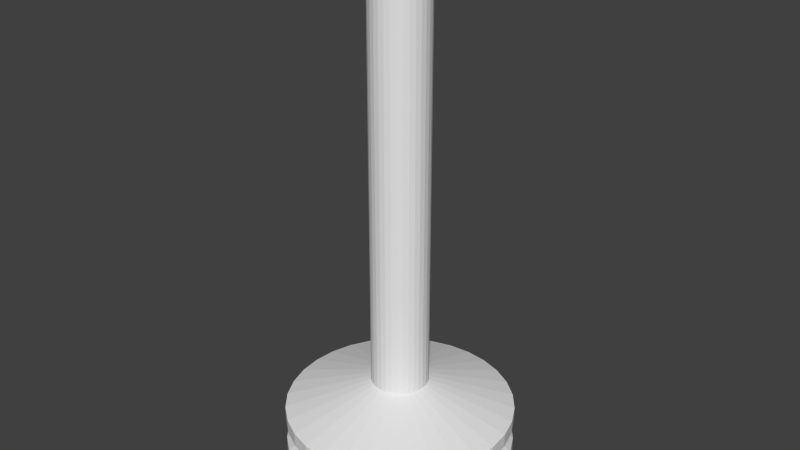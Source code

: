 # Source: lantaarnpaalpoging2.blend  (saved by Blender 2.71.0; exported with 4.5.12 LTS)
import bpy
from mathutils import Matrix  # noqa: F401  (used for matrix-valued properties, if any)

bpy.ops.wm.read_factory_settings(use_empty=True)
scene = bpy.context.scene
scene.name = 'Scene'

# ---- collections
col_collection_1 = bpy.data.collections.new('Collection 1'); scene.collection.children.link(col_collection_1)

# ---- world
world_world = bpy.data.worlds.new('World'); scene.world = world_world
world_world.color = (0.05088, 0.05088, 0.05088)
world_world.use_sun_shadow = False
world_world.sun_shadow_jitter_overblur = 0.0
world_world.cycles.sampling_method = 'MANUAL'
world_world.cycles.sample_map_resolution = 256

# ---- meshes
me_circle = bpy.data.meshes.new('Circle')
me_circle.from_pydata([(0.0, 0.0, 0.0), (0.0, 2.0, 0.0), (-0.3902, 1.962, 0.0), (-0.7654, 1.848, 0.0), (-1.111, 1.663, 0.0), (-1.414, 1.414, 0.0), (-1.663, 1.111, 0.0), (-1.848, 0.7654, 0.0), (-1.962, 0.3902, 0.0), (-2.0, 1.51e-07, 0.0), (-1.962, -0.3902, 0.0), (-1.848, -0.7654, 0.0), (-1.663, -1.111, 0.0), (-1.414, -1.414, 0.0), (-1.111, -1.663, 0.0), (-0.7654, -1.848, 0.0), (-0.3902, -1.962, 0.0), (6.517e-07, -2.0, 0.0), (0.3902, -1.962, 0.0), (0.7654, -1.848, 0.0), (1.111, -1.663, 0.0), (1.414, -1.414, 0.0), (1.663, -1.111, 0.0), (1.848, -0.7654, 0.0), (1.962, -0.3902, 0.0), (2.0, 1.931e-06, 0.0), (1.962, 0.3902, 0.0), (1.848, 0.7654, 0.0), (1.663, 1.111, 0.0), (1.414, 1.414, 0.0), (1.111, 1.663, 0.0), (0.7654, 1.848, 0.0), (0.3902, 1.962, 0.0), (0.0, 2.0, 0.6184), (-0.3902, 1.962, 0.6184), (-0.7654, 1.848, 0.6184), (-1.111, 1.663, 0.6184), (-1.414, 1.414, 0.6184), (-1.663, 1.111, 0.6184), (-1.848, 0.7654, 0.6184), (-1.962, 0.3902, 0.6184), (-2.0, 1.51e-07, 0.6184), (-1.962, -0.3902, 0.6184), (-1.848, -0.7654, 0.6184), (-1.663, -1.111, 0.6184), (-1.414, -1.414, 0.6184), (-1.111, -1.663, 0.6184), (-0.7654, -1.848, 0.6184), (-0.3902, -1.962, 0.6184), (6.517e-07, -2.0, 0.6184), (0.3902, -1.962, 0.6184), (0.7654, -1.848, 0.6184), (1.111, -1.663, 0.6184), (1.414, -1.414, 0.6184), (1.663, -1.111, 0.6184), (1.848, -0.7654, 0.6184), (1.962, -0.3902, 0.6184), (2.0, 1.931e-06, 0.6184), (1.962, 0.3902, 0.6184), (1.848, 0.7654, 0.6184), (1.663, 1.111, 0.6184), (1.414, 1.414, 0.6184), (1.111, 1.663, 0.6184), (0.7654, 1.848, 0.6184), (0.3902, 1.962, 0.6184), (-2.303e-08, 1.8, 0.8184), (-0.3512, 1.765, 0.8184), (-0.6888, 1.663, 0.8184), (-1.0, 1.497, 0.8184), (-1.273, 1.273, 0.8184), (-1.497, 1.0, 0.8184), (-1.663, 0.6888, 0.8184), (-1.765, 0.3512, 0.8184), (-1.8, 1.912e-07, 0.8184), (-1.765, -0.3512, 0.8184), (-1.663, -0.6888, 0.8184), (-1.497, -1.0, 0.8184), (-1.273, -1.273, 0.8184), (-1.0, -1.497, 0.8184), (-0.6888, -1.663, 0.8184), (-0.3512, -1.765, 0.8184), (5.635e-07, -1.8, 0.8184), (0.3512, -1.765, 0.8184), (0.6888, -1.663, 0.8184), (1.0, -1.497, 0.8184), (1.273, -1.273, 0.8184), (1.497, -1.0, 0.8184), (1.663, -0.6888, 0.8184), (1.765, -0.3512, 0.8184), (1.8, 1.793e-06, 0.8184), (1.765, 0.3512, 0.8184), (1.663, 0.6888, 0.8184), (1.497, 1.0, 0.8184), (1.273, 1.273, 0.8184), (1.0, 1.497, 0.8184), (0.6888, 1.663, 0.8184), (0.3512, 1.765, 0.8184), (-1.578e-07, 3.353e-07, 9.453), (-7.827e-09, 2.0, 1.018), (-0.3902, 1.962, 1.018), (-0.7654, 1.848, 1.018), (-1.111, 1.663, 1.018), (-1.414, 1.414, 1.018), (-1.663, 1.111, 1.018), (-1.848, 0.7654, 1.018), (-1.962, 0.3902, 1.018), (-2.0, 1.422e-07, 1.018), (-1.962, -0.3902, 1.018), (-1.848, -0.7654, 1.018), (-1.663, -1.111, 1.018), (-1.414, -1.414, 1.018), (-1.111, -1.663, 1.018), (-0.7654, -1.848, 1.018), (-0.3902, -1.962, 1.018), (6.439e-07, -2.0, 1.018), (0.3902, -1.962, 1.018), (0.7654, -1.848, 1.018), (1.111, -1.663, 1.018), (1.414, -1.414, 1.018), (1.663, -1.111, 1.018), (1.848, -0.7654, 1.018), (1.962, -0.3902, 1.018), (2.0, 1.922e-06, 1.018), (1.962, 0.3902, 1.018), (1.848, 0.7654, 1.018), (1.663, 1.111, 1.018), (1.414, 1.414, 1.018), (1.111, 1.663, 1.018), (0.7654, 1.848, 1.018), (0.3902, 1.962, 1.018), (-7.827e-09, 2.0, 1.268), (-0.3902, 1.962, 1.268), (-0.7654, 1.848, 1.268), (-1.111, 1.663, 1.268), (-1.414, 1.414, 1.268), (-1.663, 1.111, 1.268), (-1.848, 0.7654, 1.268), (-1.962, 0.3902, 1.268), (-2.0, 1.422e-07, 1.268), (-1.962, -0.3902, 1.268), (-1.848, -0.7654, 1.268), (-1.663, -1.111, 1.268), (-1.414, -1.414, 1.268), (-1.111, -1.663, 1.268), (-0.7654, -1.848, 1.268), (-0.3902, -1.962, 1.268), (6.439e-07, -2.0, 1.268), (0.3902, -1.962, 1.268), (0.7654, -1.848, 1.268), (1.111, -1.663, 1.268), (1.414, -1.414, 1.268), (1.663, -1.111, 1.268), (1.848, -0.7654, 1.268), (1.962, -0.3902, 1.268), (2.0, 1.922e-06, 1.268), (1.962, 0.3902, 1.268), (1.848, 0.7654, 1.268), (1.663, 1.111, 1.268), (1.414, 1.414, 1.268), (1.111, 1.663, 1.268), (0.7654, 1.848, 1.268), (0.3902, 1.962, 1.268), (-1.747e-07, 0.5, 1.768), (-0.09755, 0.4904, 1.768), (-0.1913, 0.4619, 1.768), (-0.2778, 0.4157, 1.768), (-0.3536, 0.3536, 1.768), (-0.4157, 0.2778, 1.768), (-0.4619, 0.1913, 1.768), (-0.4904, 0.09755, 1.768), (-0.5, 4.528e-07, 1.768), (-0.4904, -0.09754, 1.768), (-0.4619, -0.1913, 1.768), (-0.4157, -0.2778, 1.768), (-0.3536, -0.3536, 1.768), (-0.2778, -0.4157, 1.768), (-0.1913, -0.4619, 1.768), (-0.09755, -0.4904, 1.768), (-1.175e-08, -0.5, 1.768), (0.09755, -0.4904, 1.768), (0.1913, -0.4619, 1.768), (0.2778, -0.4157, 1.768), (0.3536, -0.3536, 1.768), (0.4157, -0.2778, 1.768), (0.4619, -0.1913, 1.768), (0.4904, -0.09754, 1.768), (0.5, 8.978e-07, 1.768), (0.4904, 0.09755, 1.768), (0.4619, 0.1913, 1.768), (0.4157, 0.2778, 1.768), (0.3536, 0.3536, 1.768), (0.2778, 0.4157, 1.768), (0.1913, 0.4619, 1.768), (0.09754, 0.4904, 1.768), (-1.747e-07, 0.5, 1.768), (-0.09755, 0.4904, 1.768), (-0.1913, 0.4619, 1.768), (-0.2778, 0.4157, 1.768), (-0.3536, 0.3536, 1.768), (-0.4157, 0.2778, 1.768), (-0.4619, 0.1913, 1.768), (-0.4904, 0.09755, 1.768), (-0.5, 4.528e-07, 1.768), (-0.4904, -0.09754, 1.768), (-0.4619, -0.1913, 1.768), (-0.4157, -0.2778, 1.768), (-0.3536, -0.3536, 1.768), (-0.2778, -0.4157, 1.768), (-0.1913, -0.4619, 1.768), (-0.09755, -0.4904, 1.768), (-1.175e-08, -0.5, 1.768), (0.09755, -0.4904, 1.768), (0.1913, -0.4619, 1.768), (0.2778, -0.4157, 1.768), (0.3536, -0.3536, 1.768), (0.4157, -0.2778, 1.768), (0.4619, -0.1913, 1.768), (0.4904, -0.09754, 1.768), (0.5, 8.978e-07, 1.768), (0.4904, 0.09755, 1.768), (0.4619, 0.1913, 1.768), (0.4157, 0.2778, 1.768), (0.3536, 0.3536, 1.768), (0.2778, 0.4157, 1.768), (0.1913, 0.4619, 1.768), (0.09754, 0.4904, 1.768), (-1.747e-07, 0.5, 9.11), (-0.09755, 0.4904, 9.11), (-0.1913, 0.4619, 9.11), (-0.2778, 0.4157, 9.11), (-0.3536, 0.3536, 9.11), (-0.4157, 0.2778, 9.11), (-0.4619, 0.1913, 9.11), (-0.4904, 0.09755, 9.11), (-0.5, 4.528e-07, 9.11), (-0.4904, -0.09754, 9.11), (-0.4619, -0.1913, 9.11), (-0.4157, -0.2778, 9.11), (-0.3536, -0.3536, 9.11), (-0.2778, -0.4157, 9.11), (-0.1913, -0.4619, 9.11), (-0.09755, -0.4904, 9.11), (-1.175e-08, -0.5, 9.11), (0.09755, -0.4904, 9.11), (0.1913, -0.4619, 9.11), (0.2778, -0.4157, 9.11), (0.3536, -0.3536, 9.11), (0.4157, -0.2778, 9.11), (0.4619, -0.1913, 9.11), (0.4904, -0.09754, 9.11), (0.5, 8.978e-07, 9.11), (0.4904, 0.09755, 9.11), (0.4619, 0.1913, 9.11), (0.4157, 0.2778, 9.11), (0.3536, 0.3536, 9.11), (0.2778, 0.4157, 9.11), (0.1913, 0.4619, 9.11), (0.09754, 0.4904, 9.11), (-1.578e-07, 0.7621, 9.298), (-0.1487, 0.7475, 9.298), (-0.2916, 0.7041, 9.298), (-0.4234, 0.6337, 9.298), (-0.5389, 0.5389, 9.298), (-0.6337, 0.4234, 9.298), (-0.7041, 0.2916, 9.298), (-0.7475, 0.1487, 9.298), (-0.7621, 3.928e-07, 9.298), (-0.7475, -0.1487, 9.298), (-0.7041, -0.2916, 9.298), (-0.6337, -0.4234, 9.298), (-0.5389, -0.5389, 9.298), (-0.4234, -0.6337, 9.298), (-0.2916, -0.7041, 9.298), (-0.1487, -0.7475, 9.298), (9.05e-08, -0.7621, 9.298), (0.1487, -0.7475, 9.298), (0.2916, -0.7041, 9.298), (0.4234, -0.6337, 9.298), (0.5389, -0.5389, 9.298), (0.6337, -0.4234, 9.298), (0.7041, -0.2916, 9.298), (0.7475, -0.1487, 9.298), (0.7621, 1.071e-06, 9.298), (0.7475, 0.1487, 9.298), (0.7041, 0.2916, 9.298), (0.6337, 0.4234, 9.298), (0.5389, 0.5389, 9.298), (0.4234, 0.6337, 9.298), (0.2916, 0.7041, 9.298), (0.1487, 0.7475, 9.298), (-1.578e-07, 0.7621, 9.453), (-0.1487, 0.7475, 9.453), (-0.2916, 0.7041, 9.453), (-0.4234, 0.6337, 9.453), (-0.5389, 0.5389, 9.453), (-0.6337, 0.4234, 9.453), (-0.7041, 0.2916, 9.453), (-0.7475, 0.1487, 9.453), (-0.7621, 3.928e-07, 9.453), (-0.7475, -0.1487, 9.453), (-0.7041, -0.2916, 9.453), (-0.6337, -0.4234, 9.453), (-0.5389, -0.5389, 9.453), (-0.4234, -0.6337, 9.453), (-0.2916, -0.7041, 9.453), (-0.1487, -0.7475, 9.453), (9.05e-08, -0.7621, 9.453), (0.1487, -0.7475, 9.453), (0.2916, -0.7041, 9.453), (0.4234, -0.6337, 9.453), (0.5389, -0.5389, 9.453), (0.6337, -0.4234, 9.453), (0.7041, -0.2916, 9.453), (0.7475, -0.1487, 9.453), (0.7621, 1.071e-06, 9.453), (0.7475, 0.1487, 9.453), (0.7041, 0.2916, 9.453), (0.6337, 0.4234, 9.453), (0.5389, 0.5389, 9.453), (0.4234, 0.6337, 9.453), (0.2916, 0.7041, 9.453), (0.1487, 0.7475, 9.453)], [], [(0, 2, 1), (0, 3, 2), (0, 4, 3), (0, 5, 4), (0, 6, 5), (0, 7, 6), (0, 8, 7), (0, 9, 8), (0, 10, 9), (0, 11, 10), (0, 12, 11), (0, 13, 12), (0, 14, 13), (0, 15, 14), (0, 16, 15), (0, 17, 16), (0, 18, 17), (0, 19, 18), (0, 20, 19), (0, 21, 20), (0, 22, 21), (0, 23, 22), (0, 24, 23), (0, 25, 24), (0, 26, 25), (0, 27, 26), (0, 28, 27), (0, 29, 28), (0, 30, 29), (0, 31, 30), (0, 32, 31), (0, 1, 32), (42, 43, 75, 74), (53, 54, 86, 85), (64, 33, 65, 96), (43, 44, 76, 75), (54, 55, 87, 86), (44, 45, 77, 76), (55, 56, 88, 87), (45, 46, 78, 77), (34, 35, 67, 66), (56, 57, 89, 88), (46, 47, 79, 78), (35, 36, 68, 67), (57, 58, 90, 89), (47, 48, 80, 79), (36, 37, 69, 68), (58, 59, 91, 90), (48, 49, 81, 80), (37, 38, 70, 69), (59, 60, 92, 91), (38, 39, 71, 70), (33, 34, 66, 65), (49, 50, 82, 81), (60, 61, 93, 92), (39, 40, 72, 71), (50, 51, 83, 82), (61, 62, 94, 93), (40, 41, 73, 72), (51, 52, 84, 83), (62, 63, 95, 94), (41, 42, 74, 73), (52, 53, 85, 84), (63, 64, 96, 95), (30, 31, 63, 62), (19, 20, 52, 51), (8, 9, 41, 40), (29, 30, 62, 61), (18, 19, 51, 50), (7, 8, 40, 39), (28, 29, 61, 60), (17, 18, 50, 49), (1, 2, 34, 33), (6, 7, 39, 38), (27, 28, 60, 59), (5, 6, 38, 37), (16, 17, 49, 48), (26, 27, 59, 58), (4, 5, 37, 36), (15, 16, 48, 47), (25, 26, 58, 57), (3, 4, 36, 35), (14, 15, 47, 46), (24, 25, 57, 56), (2, 3, 35, 34), (13, 14, 46, 45), (23, 24, 56, 55), (12, 13, 45, 44), (22, 23, 55, 54), (11, 12, 44, 43), (32, 1, 33, 64), (21, 22, 54, 53), (10, 11, 43, 42), (31, 32, 64, 63), (20, 21, 53, 52), (9, 10, 42, 41), (70, 71, 104, 103), (65, 66, 99, 98), (81, 82, 115, 114), (92, 93, 126, 125), (71, 72, 105, 104), (82, 83, 116, 115), (93, 94, 127, 126), (72, 73, 106, 105), (83, 84, 117, 116), (94, 95, 128, 127), (73, 74, 107, 106), (84, 85, 118, 117), (95, 96, 129, 128), (74, 75, 108, 107), (85, 86, 119, 118), (96, 65, 98, 129), (75, 76, 109, 108), (86, 87, 120, 119), (76, 77, 110, 109), (87, 88, 121, 120), (77, 78, 111, 110), (66, 67, 100, 99), (88, 89, 122, 121), (78, 79, 112, 111), (67, 68, 101, 100), (89, 90, 123, 122), (79, 80, 113, 112), (68, 69, 102, 101), (90, 91, 124, 123), (80, 81, 114, 113), (69, 70, 103, 102), (91, 92, 125, 124), (104, 105, 137, 136), (115, 116, 148, 147), (126, 127, 159, 158), (105, 106, 138, 137), (116, 117, 149, 148), (127, 128, 160, 159), (106, 107, 139, 138), (117, 118, 150, 149), (128, 129, 161, 160), (107, 108, 140, 139), (118, 119, 151, 150), (129, 98, 130, 161), (108, 109, 141, 140), (119, 120, 152, 151), (109, 110, 142, 141), (120, 121, 153, 152), (110, 111, 143, 142), (99, 100, 132, 131), (121, 122, 154, 153), (111, 112, 144, 143), (100, 101, 133, 132), (122, 123, 155, 154), (112, 113, 145, 144), (101, 102, 134, 133), (123, 124, 156, 155), (113, 114, 146, 145), (102, 103, 135, 134), (124, 125, 157, 156), (103, 104, 136, 135), (98, 99, 131, 130), (114, 115, 147, 146), (125, 126, 158, 157), (137, 138, 170, 169), (148, 149, 181, 180), (159, 160, 192, 191), (138, 139, 171, 170), (149, 150, 182, 181), (160, 161, 193, 192), (139, 140, 172, 171), (150, 151, 183, 182), (161, 130, 162, 193), (140, 141, 173, 172), (151, 152, 184, 183), (141, 142, 174, 173), (152, 153, 185, 184), (142, 143, 175, 174), (131, 132, 164, 163), (153, 154, 186, 185), (143, 144, 176, 175), (132, 133, 165, 164), (154, 155, 187, 186), (144, 145, 177, 176), (133, 134, 166, 165), (155, 156, 188, 187), (145, 146, 178, 177), (134, 135, 167, 166), (156, 157, 189, 188), (135, 136, 168, 167), (130, 131, 163, 162), (146, 147, 179, 178), (157, 158, 190, 189), (136, 137, 169, 168), (147, 148, 180, 179), (158, 159, 191, 190), (170, 171, 203, 202), (181, 182, 214, 213), (192, 193, 225, 224), (171, 172, 204, 203), (182, 183, 215, 214), (193, 162, 194, 225), (172, 173, 205, 204), (183, 184, 216, 215), (173, 174, 206, 205), (184, 185, 217, 216), (174, 175, 207, 206), (163, 164, 196, 195), (185, 186, 218, 217), (175, 176, 208, 207), (164, 165, 197, 196), (186, 187, 219, 218), (176, 177, 209, 208), (165, 166, 198, 197), (187, 188, 220, 219), (177, 178, 210, 209), (166, 167, 199, 198), (188, 189, 221, 220), (167, 168, 200, 199), (162, 163, 195, 194), (178, 179, 211, 210), (189, 190, 222, 221), (168, 169, 201, 200), (179, 180, 212, 211), (190, 191, 223, 222), (169, 170, 202, 201), (180, 181, 213, 212), (191, 192, 224, 223), (203, 204, 236, 235), (214, 215, 247, 246), (225, 194, 226, 257), (204, 205, 237, 236), (215, 216, 248, 247), (205, 206, 238, 237), (216, 217, 249, 248), (206, 207, 239, 238), (195, 196, 228, 227), (217, 218, 250, 249), (207, 208, 240, 239), (196, 197, 229, 228), (218, 219, 251, 250), (208, 209, 241, 240), (197, 198, 230, 229), (219, 220, 252, 251), (209, 210, 242, 241), (198, 199, 231, 230), (220, 221, 253, 252), (199, 200, 232, 231), (194, 195, 227, 226), (210, 211, 243, 242), (221, 222, 254, 253), (200, 201, 233, 232), (211, 212, 244, 243), (222, 223, 255, 254), (201, 202, 234, 233), (212, 213, 245, 244), (223, 224, 256, 255), (202, 203, 235, 234), (213, 214, 246, 245), (224, 225, 257, 256), (236, 237, 269, 268), (247, 248, 280, 279), (237, 238, 270, 269), (248, 249, 281, 280), (238, 239, 271, 270), (227, 228, 260, 259), (249, 250, 282, 281), (239, 240, 272, 271), (228, 229, 261, 260), (250, 251, 283, 282), (240, 241, 273, 272), (229, 230, 262, 261), (251, 252, 284, 283), (241, 242, 274, 273), (230, 231, 263, 262), (252, 253, 285, 284), (231, 232, 264, 263), (226, 227, 259, 258), (242, 243, 275, 274), (253, 254, 286, 285), (232, 233, 265, 264), (243, 244, 276, 275), (254, 255, 287, 286), (233, 234, 266, 265), (244, 245, 277, 276), (255, 256, 288, 287), (234, 235, 267, 266), (245, 246, 278, 277), (256, 257, 289, 288), (235, 236, 268, 267), (246, 247, 279, 278), (257, 226, 258, 289), (269, 270, 302, 301), (280, 281, 313, 312), (270, 271, 303, 302), (259, 260, 292, 291), (281, 282, 314, 313), (271, 272, 304, 303), (260, 261, 293, 292), (282, 283, 315, 314), (272, 273, 305, 304), (261, 262, 294, 293), (283, 284, 316, 315), (273, 274, 306, 305), (262, 263, 295, 294), (284, 285, 317, 316), (263, 264, 296, 295), (258, 259, 291, 290), (274, 275, 307, 306), (285, 286, 318, 317), (264, 265, 297, 296), (275, 276, 308, 307), (286, 287, 319, 318), (265, 266, 298, 297), (276, 277, 309, 308), (287, 288, 320, 319), (266, 267, 299, 298), (277, 278, 310, 309), (288, 289, 321, 320), (267, 268, 300, 299), (278, 279, 311, 310), (289, 258, 290, 321), (268, 269, 301, 300), (279, 280, 312, 311), (97, 290, 291), (97, 291, 292), (97, 292, 293), (97, 293, 294), (97, 294, 295), (97, 295, 296), (97, 296, 297), (97, 297, 298), (97, 298, 299), (97, 299, 300), (97, 300, 301), (97, 301, 302), (97, 302, 303), (97, 303, 304), (97, 304, 305), (97, 305, 306), (97, 306, 307), (97, 307, 308), (97, 308, 309), (97, 309, 310), (97, 310, 311), (97, 311, 312), (97, 312, 313), (97, 313, 314), (97, 314, 315), (97, 315, 316), (97, 316, 317), (97, 317, 318), (97, 318, 319), (97, 319, 320), (97, 320, 321), (97, 321, 290)])
me_circle.use_remesh_preserve_volume = False
me_circle.use_remesh_preserve_attributes = False
me_circle.use_mirror_vertex_groups = False
me_circle.update()

# ---- objects
ob_circle = bpy.data.objects.new('Circle', me_circle)

# ---- transforms, parenting, visibility, modifiers, constraints
ob_circle.location = (0.0, 0.0, 0.0)
ob_circle.lineart.crease_threshold = 0.0

# ---- collection membership
col_collection_1.objects.link(ob_circle)

# ---- scene / render settings (as saved in the file)
scene.frame_start = 1; scene.frame_end = 250; scene.frame_set(1)
scene.render.engine = 'BLENDER_EEVEE_NEXT'
scene.render.resolution_percentage = 50
scene.render.dither_intensity = 0.0
scene.cycles.use_denoising = False
scene.cycles.samples = 10
scene.cycles.sampling_pattern = 'TABULATED_SOBOL'
scene.cycles.light_sampling_threshold = 0.0
scene.cycles.use_adaptive_sampling = False
scene.cycles.use_light_tree = False
scene.cycles.blur_glossy = 0.0
scene.cycles.volume_bounces = 1
scene.cycles.pixel_filter_type = 'GAUSSIAN'
scene.cycles.sample_clamp_indirect = 0.0
scene.view_settings.view_transform = 'Standard'
bpy.context.view_layer.update()

# ---- added for rendering (the .blend has no active camera and no usable light): camera, sun
cam_auto = bpy.data.cameras.new('AutoCamera')
cam_auto.lens = 50.0
cam_auto.sensor_width = 36.0
cam_auto.clip_end = 1000.0
ob_auto_camera = bpy.data.objects.new('AutoCamera', cam_auto)
scene.collection.objects.link(ob_auto_camera)
ob_auto_camera.location = (10.1928, -12.2313, 12.8809)
ob_auto_camera.rotation_euler = (1.09748, -7.21219e-08, 0.694738)
scene.camera = ob_auto_camera
light_auto_sun = bpy.data.lights.new('AutoSun', 'SUN')
light_auto_sun.energy = 3.0
light_auto_sun.angle = 0.0523599
ob_auto_sun = bpy.data.objects.new('AutoSun', light_auto_sun)
scene.collection.objects.link(ob_auto_sun)
ob_auto_sun.rotation_euler = (0.872665, 0.174533, 0.523599)
bpy.context.view_layer.update()
